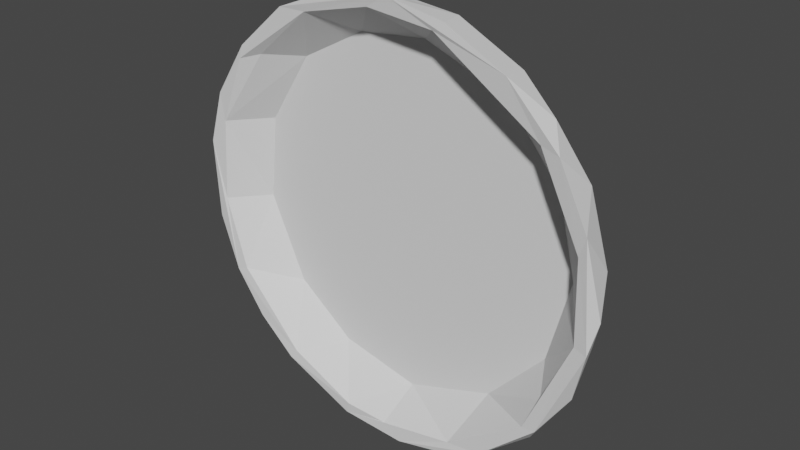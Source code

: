 # Source: Frisbee.blend  (saved by Blender 2.92.15; exported with 4.5.12 LTS)
import bpy
from mathutils import Matrix  # noqa: F401  (used for matrix-valued properties, if any)

bpy.ops.wm.read_factory_settings(use_empty=True)
scene = bpy.context.scene
scene.name = 'Scene'

# ---- collections
col_collection = bpy.data.collections.new('Collection'); scene.collection.children.link(col_collection)

# ---- world
world_world = bpy.data.worlds.new('World'); scene.world = world_world
world_world.use_nodes = True; world_world.node_tree.nodes.clear()
_N = world_world.node_tree.nodes; _L = world_world.node_tree.links
n0 = _N.new('ShaderNodeOutputWorld'); n0.name = 'World Output'; n0.location = (300, 300)
n1 = _N.new('ShaderNodeBackground'); n1.name = 'Background'; n1.location = (10, 300)
n1.inputs[0].default_value = (0.05088, 0.05088, 0.05088, 1.0)
_L.new(n1.outputs[0], n0.inputs[0])
n0.is_active_output = True
world_world.color = (0.05088, 0.05088, 0.05088)
world_world.use_sun_shadow = False
world_world.sun_shadow_jitter_overblur = 0.0

# ---- meshes
me_cylinder = bpy.data.meshes.new('Cylinder')
me_cylinder.from_pydata([(-0.09612, -0.06206, 0.4022), (-0.315, -0.06171, 0.2679), (0.315, 0.003192, -0.2373), (0.3819, 0.003192, -0.09864), (0.3993, -0.003873, 0.0483), (0.3598, -0.002364, 0.1782), (0.232, -0.003692, 0.3279), (0.02224, 0.003191, 0.3938), (-0.1437, -0.003692, 0.375), (-0.3857, -0.006329, 0.117), (-0.2806, 0.002372, -0.2806), (-0.08761, -0.06304, -0.4063), (-0.32, -0.06464, 0.2431), (0.3009, 0.008465, 0.145), (-0.259, 0.008439, -0.2127), (0.1995, 0.00812, 0.2715), (0.03467, 0.008525, 0.3333), (0.1855, 0.008393, -0.2795), (-0.0975, 0.008459, 0.3186), (-0.2276, 0.008263, 0.2483), (-0.3151, 0.008434, 0.1111), (0.3355, 0.008366, -6.601e-08), (0.03158, 0.02285, -0.3562), (0.04221, -0.0638, -0.4115), (0.1435, -0.06206, -0.3878), (0.2183, -0.06429, -0.3506), (0.158, 0.03143, -0.2586), (0.3282, -0.0644, -0.2494), (0.3207, 0.02185, -0.1727), (0.4094, -0.06416, -0.07059), (0.3572, 0.02253, 0.01837), (0.3934, -0.0639, 0.1274), (0.3392, -0.06387, 0.2377), (0.3196, 0.02308, 0.1572), (0.241, -0.06377, 0.3374), (0.127, -0.06171, 0.3936), (0.1407, 0.03258, 0.2659), (0.01474, -0.06364, 0.4143), (0.0505, 0.02711, 0.3457), (-0.214, -0.06404, 0.3552), (-0.1946, 0.03385, 0.2166), (-0.3802, -0.06362, 0.1661), (-0.4104, -0.06404, 0.06398), (-0.3462, 0.02253, 0.1135), (-0.4048, -0.06165, -0.09068), (-0.336, 0.0216, -0.1393), (-0.3646, -0.06413, -0.1946), (-0.3055, -0.06357, -0.2779), (-0.2608, 0.03334, -0.1415), (-0.2311, -0.06351, -0.3435), (-0.1716, 0.02118, -0.323), (0.08076, -0.02756, -0.406), (0.2458, -0.02512, -0.3301), (0.3073, -0.04279, -0.2823), (0.3776, -0.04028, -0.1759), (0.3055, -0.02512, 0.2758), (-0.05957, -0.02512, 0.4072), (-0.3177, -0.02675, -0.2607), (-0.2277, -0.02386, -0.3408), (-0.1008, -0.02512, -0.399), (0.4169, -0.04279, -0.01767), (0.1954, 0.01074, -0.334), (0.2309, 0.02017, 0.2814), (-0.1742, 0.01965, 0.3258), (0.0387, 0.004007, -0.3929), (-0.1301, 0.003192, -0.3723), (-0.3709, -0.00409, -0.1536), (-0.4027, -0.005082, -0.02254), (-0.3338, -0.004091, 0.223), (-0.2482, -0.003873, 0.3165), (0.1106, -0.004505, 0.3884), (0.2718, 0.0344, -0.01633), (-0.02082, 0.03581, -0.24), (0.1498, -0.06083, -0.3617), (0.301, -0.06187, -0.2536), (0.3256, -0.04971, -0.1956), (0.3847, -0.06049, -0.06391), (0.3036, -0.06029, 0.2462), (0.1956, -0.04971, 0.3256), (0.1045, -0.06094, 0.3763), (-0.2812, -0.04971, 0.2554), (-0.08086, -0.06429, -0.3841), (0.3799, -0.06074, 0.08958), (-0.02549, -0.06048, 0.3884), (-0.162, -0.06074, 0.3552), (-0.3751, -0.06052, 0.1107), (-0.3866, -0.06091, -0.04954), (-0.344, -0.06116, -0.1873), (-0.2175, -0.06083, -0.3255), (0.2947, 0.00852, -0.1596), (-0.3327, 0.008471, -0.05184), (0.003545, -0.06112, -0.3893), (-0.1443, 0.008368, -0.3014), (0.01468, 0.008371, -0.3364)], [], [(22, 26, 61), (61, 28, 2), (2, 28, 3), (3, 30, 4), (4, 33, 5), (5, 62, 6), (62, 70, 6), (62, 36, 38), (70, 38, 7), (63, 69, 8), (40, 43, 63), (68, 43, 9), (43, 67, 9), (45, 66, 67), (66, 45, 10), (45, 48, 50), (50, 65, 10), (49, 11, 81), (42, 44, 46), (0, 39, 37), (35, 37, 34), (60, 31, 29), (54, 29, 27), (53, 27, 25), (23, 24, 25), (59, 64, 51), (58, 65, 59), (10, 58, 57), (57, 47, 46), (66, 10, 57), (44, 66, 46), (67, 44, 42), (9, 42, 41), (1, 68, 41), (39, 69, 1), (37, 56, 0), (70, 7, 56), (35, 70, 37), (32, 55, 34), (5, 32, 31), (60, 4, 31), (54, 3, 60), (2, 54, 53), (2, 53, 52), (52, 53, 25), (61, 52, 51), (51, 24, 23), (26, 22, 72), (71, 26, 72), (71, 28, 26), (36, 33, 71), (48, 43, 40), (72, 50, 48), (73, 11, 23), (73, 25, 74), (74, 25, 27), (75, 74, 76), (77, 34, 79), (79, 34, 37), (79, 37, 83), (84, 12, 80), (84, 39, 12), (80, 12, 85), (12, 41, 85), (88, 47, 49), (91, 81, 11), (82, 21, 76), (76, 21, 89), (76, 89, 75), (80, 19, 84), (84, 18, 83), (81, 93, 92), (81, 92, 88), (74, 17, 73), (83, 18, 16), (88, 92, 14), (73, 17, 93), (78, 15, 77), (87, 90, 86), (77, 13, 82), (13, 15, 16), (64, 22, 61), (61, 26, 28), (28, 30, 3), (30, 33, 4), (33, 62, 5), (62, 33, 36), (70, 62, 38), (68, 69, 63, 43), (63, 38, 40), (64, 65, 50, 22), (43, 45, 67), (10, 45, 50), (40, 72, 48), (36, 72, 40), (71, 72, 36), (51, 23, 11, 59), (12, 1, 41), (39, 1, 12), (53, 54, 27), (65, 64, 59), (59, 11, 49, 58), (10, 65, 58), (49, 47, 57, 58), (8, 39, 0, 56), (46, 66, 57), (67, 66, 44), (9, 67, 42), (41, 68, 9), (69, 68, 1), (39, 8, 69), (70, 35, 34, 6), (56, 7, 8), (37, 70, 56), (25, 24, 51, 52), (34, 55, 6), (55, 5, 6), (32, 5, 55), (4, 5, 31), (60, 3, 4), (29, 54, 60), (54, 2, 3), (52, 61, 2), (32, 77, 82, 31), (51, 64, 61), (71, 30, 28), (71, 33, 30), (40, 38, 36), (48, 45, 43), (72, 22, 50), (73, 91, 11), (73, 23, 25), (76, 74, 27), (76, 27, 29), (82, 76, 29), (82, 29, 31), (37, 39, 84, 83), (77, 32, 34), (78, 77, 79), (46, 47, 88, 87), (85, 41, 42), (86, 85, 42), (86, 42, 46), (87, 86, 46), (18, 19, 20, 14), (88, 49, 81), (17, 14, 93), (89, 14, 17), (21, 14, 89), (13, 14, 21), (16, 14, 13), (18, 14, 16), (19, 80, 85, 20), (90, 14, 20), (93, 14, 92), (85, 86, 90), (85, 90, 20), (82, 13, 21), (17, 74, 75, 89), (84, 19, 18), (81, 91, 93), (15, 78, 79, 16), (79, 83, 16), (87, 88, 14), (91, 73, 93), (87, 14, 90), (77, 15, 13), (63, 8, 7, 38)])
_uv = me_cylinder.uv_layers.new(name='UVMap')
_uv.uv.foreach_set('vector', [0.9818, 0.9761, 0.9151, 1.0, 0.9153, 0.9131, 0.9153, 0.9131, 0.8298, 0.9778, 0.8527, 0.8893, 0.8527, 0.8893, 0.8298, 0.9778, 0.7902, 0.8893, 0.7902, 0.8893, 0.7428, 0.9743, 0.7299, 0.8378, 0.7299, 0.8378, 0.6786, 0.9767, 0.6754, 0.8166, 0.6754, 0.8166, 0.6093, 0.9708, 0.5992, 0.8195, 0.6093, 0.9708, 0.5468, 0.7811, 0.5992, 0.8195, 0.6093, 0.9708, 0.5713, 1.0, 0.5186, 0.9748, 0.5468, 0.7811, 0.5186, 0.9748, 0.509, 0.8893, 0.4219, 0.9708, 0.3951, 0.8378, 0.4429, 0.8195, 0.3853, 1.0, 0.3001, 0.9744, 0.4219, 0.9708, 0.3437, 0.835, 0.3001, 0.9744, 0.2969, 0.8317, 0.3001, 0.9744, 0.2413, 0.8333, 0.2969, 0.8317, 0.187, 0.976, 0.1875, 0.835, 0.2413, 0.8333, 0.1875, 0.835, 0.187, 0.976, 0.1251, 0.8893, 0.187, 0.976, 0.1338, 1.0, 0.07819, 0.9728, 0.07819, 0.9728, 0.05351, 0.8893, 0.1251, 0.8893, 0.09171, 0.5529, 0.03369, 0.5364, 0.03126, 0.5, 0.2736, 0.5701, 0.2142, 0.5454, 0.1697, 0.5538, 0.4636, 0.547, 0.4153, 0.542, 0.5064, 0.5245, 0.5491, 0.5324, 0.5064, 0.5245, 0.5969, 0.5574, 0.7568, 0.621, 0.6989, 0.5284, 0.7774, 0.5338, 0.8202, 0.6543, 0.7774, 0.5338, 0.8533, 0.51, 0.8682, 0.621, 0.8533, 0.51, 0.9104, 0.5571, 0.9821, 0.5628, 0.9426, 0.547, 0.9104, 0.5571, 0.03938, 0.7304, 0.007079, 0.8893, 0.0, 0.7304, 0.09376, 0.7304, 0.05351, 0.8893, 0.03938, 0.7304, 0.1251, 0.8893, 0.09376, 0.7304, 0.1406, 0.7304, 0.1406, 0.7304, 0.131, 0.5509, 0.1697, 0.5538, 0.1875, 0.835, 0.1251, 0.8893, 0.1406, 0.7304, 0.2142, 0.5454, 0.1875, 0.835, 0.1697, 0.5538, 0.2413, 0.8333, 0.2142, 0.5454, 0.2736, 0.5701, 0.2969, 0.8317, 0.2736, 0.5701, 0.3152, 0.5427, 0.3616, 0.5324, 0.3437, 0.835, 0.3152, 0.5427, 0.4153, 0.542, 0.3951, 0.8378, 0.3616, 0.5324, 0.5064, 0.5245, 0.4769, 0.7304, 0.4636, 0.547, 0.5468, 0.7811, 0.509, 0.8893, 0.4769, 0.7304, 0.5491, 0.5324, 0.5468, 0.7811, 0.5064, 0.5245, 0.6517, 0.5567, 0.6331, 0.7304, 0.5969, 0.5574, 0.6754, 0.8166, 0.6517, 0.5567, 0.6989, 0.5284, 0.7568, 0.621, 0.7299, 0.8378, 0.6989, 0.5284, 0.8202, 0.6543, 0.7902, 0.8893, 0.7568, 0.621, 0.8527, 0.8893, 0.8202, 0.6543, 0.8682, 0.621, 0.8527, 0.8893, 0.8682, 0.621, 0.8981, 0.7304, 0.8981, 0.7304, 0.8682, 0.621, 0.9104, 0.5571, 0.9153, 0.9131, 0.8981, 0.7304, 0.9688, 0.7304, 0.9688, 0.7304, 0.9426, 0.547, 0.9821, 0.5628, 0.3591, 0.4311, 0.26, 0.4849, 0.2388, 0.4095, 0.4218, 0.2543, 0.3591, 0.4311, 0.2388, 0.4095, 0.4218, 0.2543, 0.451, 0.372, 0.3591, 0.4311, 0.3526, 0.06302, 0.4631, 0.1507, 0.4218, 0.2543, 0.08604, 0.3467, 0.01763, 0.2142, 0.1109, 0.1056, 0.2388, 0.4095, 0.1473, 0.4636, 0.08604, 0.3467, 0.8275, 0.4426, 0.7613, 0.4879, 0.819, 0.4775, 0.8275, 0.4426, 0.8999, 0.4326, 0.9131, 0.3881, 0.9131, 0.3881, 0.8999, 0.4326, 0.9596, 0.3621, 0.9187, 0.3513, 0.9131, 0.3881, 0.9531, 0.2872, 0.9139, 0.1183, 0.8312, 0.02621, 0.8077, 0.05087, 0.8077, 0.05087, 0.8312, 0.02621, 0.7622, 0.01329, 0.8077, 0.05087, 0.7622, 0.01329, 0.7375, 0.04452, 0.6666, 0.0609, 0.5688, 0.1124, 0.603, 0.1146, 0.6666, 0.0609, 0.6533, 0.03564, 0.5688, 0.1124, 0.603, 0.1146, 0.5688, 0.1124, 0.5524, 0.1943, 0.5688, 0.1124, 0.5226, 0.181, 0.5524, 0.1943, 0.6333, 0.4233, 0.5898, 0.4262, 0.6379, 0.4596, 0.7534, 0.4626, 0.704, 0.4723, 0.7613, 0.4879, 0.9538, 0.2039, 0.9461, 0.2499, 0.9531, 0.2872, 0.9531, 0.2872, 0.9461, 0.2499, 0.9224, 0.3434, 0.9531, 0.2872, 0.9224, 0.3434, 0.9187, 0.3513, 0.603, 0.1146, 0.618, 0.106, 0.6666, 0.0609, 0.6666, 0.0609, 0.692, 0.06138, 0.7375, 0.04452, 0.704, 0.4723, 0.7586, 0.4452, 0.665, 0.4275, 0.704, 0.4723, 0.665, 0.4275, 0.6333, 0.4233, 0.9131, 0.3881, 0.8583, 0.4133, 0.8275, 0.4426, 0.7375, 0.04452, 0.692, 0.06138, 0.7703, 0.05492, 0.6333, 0.4233, 0.665, 0.4275, 0.5985, 0.3747, 0.8275, 0.4426, 0.8583, 0.4133, 0.7586, 0.4452, 0.8513, 0.08128, 0.8655, 0.09261, 0.9139, 0.1183, 0.5686, 0.3478, 0.5571, 0.28, 0.5424, 0.2782, 0.9139, 0.1183, 0.9272, 0.1646, 0.9538, 0.2039, 0.9272, 0.1646, 0.8655, 0.09261, 0.7703, 0.05492, 0.9815, 0.8893, 0.9818, 0.9761, 0.9153, 0.9131, 0.9153, 0.9131, 0.9151, 1.0, 0.8298, 0.9778, 0.8298, 0.9778, 0.7428, 0.9743, 0.7902, 0.8893, 0.7428, 0.9743, 0.6786, 0.9767, 0.7299, 0.8378, 0.6786, 0.9767, 0.6093, 0.9708, 0.6754, 0.8166, 0.6093, 0.9708, 0.6786, 0.9767, 0.5713, 1.0, 0.5468, 0.7811, 0.6093, 0.9708, 0.5186, 0.9748, 0.3437, 0.835, 0.3951, 0.8378, 0.4219, 0.9708, 0.3001, 0.9744, 0.4219, 0.9708, 0.5186, 0.9748, 0.3853, 1.0, 0.007079, 0.8893, 0.05351, 0.8893, 0.07819, 0.9728, 0.0078, 0.9761, 0.3001, 0.9744, 0.187, 0.976, 0.2413, 0.8333, 0.1251, 0.8893, 0.187, 0.976, 0.07819, 0.9728, 0.1109, 0.1056, 0.2388, 0.4095, 0.08604, 0.3467, 0.3526, 0.06302, 0.2388, 0.4095, 0.1109, 0.1056, 0.4218, 0.2543, 0.2388, 0.4095, 0.3526, 0.06302, 0.0, 0.7304, 0.0, 0.5765, 0.03369, 0.5364, 0.03938, 0.7304, 0.352, 0.5, 0.3616, 0.5324, 0.3152, 0.5427, 0.4153, 0.542, 0.3616, 0.5324, 0.352, 0.5, 0.8682, 0.621, 0.8202, 0.6543, 0.8533, 0.51, 0.05351, 0.8893, 0.007079, 0.8893, 0.03938, 0.7304, 0.03938, 0.7304, 0.03369, 0.5364, 0.09171, 0.5529, 0.09376, 0.7304, 0.1251, 0.8893, 0.05351, 0.8893, 0.09376, 0.7304, 0.09171, 0.5529, 0.131, 0.5509, 0.1406, 0.7304, 0.09376, 0.7304, 0.4429, 0.8195, 0.4153, 0.542, 0.4636, 0.547, 0.4769, 0.7304, 0.1697, 0.5538, 0.1875, 0.835, 0.1406, 0.7304, 0.2413, 0.8333, 0.1875, 0.835, 0.2142, 0.5454, 0.2969, 0.8317, 0.2413, 0.8333, 0.2736, 0.5701, 0.3152, 0.5427, 0.3437, 0.835, 0.2969, 0.8317, 0.3951, 0.8378, 0.3437, 0.835, 0.3616, 0.5324, 0.4153, 0.542, 0.4429, 0.8195, 0.3951, 0.8378, 0.5468, 0.7811, 0.5491, 0.5324, 0.5969, 0.5574, 0.5992, 0.8195, 0.4769, 0.7304, 0.509, 0.8893, 0.4429, 0.8195, 0.5064, 0.5245, 0.5468, 0.7811, 0.4769, 0.7304, 0.9104, 0.5571, 0.9426, 0.547, 0.9688, 0.7304, 0.8981, 0.7304, 0.5969, 0.5574, 0.6331, 0.7304, 0.5992, 0.8195, 0.6331, 0.7304, 0.6754, 0.8166, 0.5992, 0.8195, 0.6517, 0.5567, 0.6754, 0.8166, 0.6331, 0.7304, 0.7299, 0.8378, 0.6754, 0.8166, 0.6989, 0.5284, 0.7568, 0.621, 0.7902, 0.8893, 0.7299, 0.8378, 0.7774, 0.5338, 0.8202, 0.6543, 0.7568, 0.621, 0.8202, 0.6543, 0.8527, 0.8893, 0.7902, 0.8893, 0.8981, 0.7304, 0.9153, 0.9131, 0.8527, 0.8893, 0.94, 0.1083, 0.9139, 0.1183, 0.9538, 0.2039, 0.9798, 0.1918, 0.9688, 0.7304, 0.9815, 0.8893, 0.9153, 0.9131, 0.4218, 0.2543, 0.4867, 0.2632, 0.451, 0.372, 0.4218, 0.2543, 0.4631, 0.1507, 0.4867, 0.2632, 0.1109, 0.1056, 0.2259, 0.03315, 0.3526, 0.06302, 0.08604, 0.3467, 0.02631, 0.3284, 0.01763, 0.2142, 0.2388, 0.4095, 0.26, 0.4849, 0.1473, 0.4636, 0.8275, 0.4426, 0.7534, 0.4626, 0.7613, 0.4879, 0.8275, 0.4426, 0.819, 0.4775, 0.8999, 0.4326, 0.9531, 0.2872, 0.9131, 0.3881, 0.9596, 0.3621, 0.9531, 0.2872, 0.9596, 0.3621, 0.9845, 0.2842, 0.9538, 0.2039, 0.9531, 0.2872, 0.9845, 0.2842, 0.9538, 0.2039, 0.9845, 0.2842, 0.9798, 0.1918, 0.7622, 0.01329, 0.6533, 0.03564, 0.6666, 0.0609, 0.7375, 0.04452, 0.9139, 0.1183, 0.94, 0.1083, 0.8312, 0.02621, 0.8513, 0.08128, 0.9139, 0.1183, 0.8077, 0.05087, 0.5417, 0.3614, 0.5898, 0.4262, 0.6333, 0.4233, 0.5686, 0.3478, 0.5524, 0.1943, 0.5226, 0.181, 0.5133, 0.2622, 0.5424, 0.2782, 0.5524, 0.1943, 0.5133, 0.2622, 0.5424, 0.2782, 0.5133, 0.2622, 0.5417, 0.3614, 0.5686, 0.3478, 0.5424, 0.2782, 0.5417, 0.3614, 0.692, 0.06138, 0.618, 0.106, 0.5645, 0.1842, 0.5985, 0.3747, 0.6333, 0.4233, 0.6379, 0.4596, 0.704, 0.4723, 0.8583, 0.4133, 0.5985, 0.3747, 0.7586, 0.4452, 0.9224, 0.3434, 0.5985, 0.3747, 0.8583, 0.4133, 0.9461, 0.2499, 0.5985, 0.3747, 0.9224, 0.3434, 0.9272, 0.1646, 0.5985, 0.3747, 0.9461, 0.2499, 0.7703, 0.05492, 0.5985, 0.3747, 0.9272, 0.1646, 0.692, 0.06138, 0.5985, 0.3747, 0.7703, 0.05492, 0.618, 0.106, 0.603, 0.1146, 0.5524, 0.1943, 0.5645, 0.1842, 0.5571, 0.28, 0.5985, 0.3747, 0.5645, 0.1842, 0.7586, 0.4452, 0.5985, 0.3747, 0.665, 0.4275, 0.5524, 0.1943, 0.5424, 0.2782, 0.5571, 0.28, 0.5524, 0.1943, 0.5571, 0.28, 0.5645, 0.1842, 0.9538, 0.2039, 0.9272, 0.1646, 0.9461, 0.2499, 0.8583, 0.4133, 0.9131, 0.3881, 0.9187, 0.3513, 0.9224, 0.3434, 0.6666, 0.0609, 0.618, 0.106, 0.692, 0.06138, 0.704, 0.4723, 0.7534, 0.4626, 0.7586, 0.4452, 0.8655, 0.09261, 0.8513, 0.08128, 0.8077, 0.05087, 0.7703, 0.05492, 0.8077, 0.05087, 0.7375, 0.04452, 0.7703, 0.05492, 0.5686, 0.3478, 0.6333, 0.4233, 0.5985, 0.3747, 0.7534, 0.4626, 0.8275, 0.4426, 0.7586, 0.4452, 0.5686, 0.3478, 0.5985, 0.3747, 0.5571, 0.28, 0.9139, 0.1183, 0.8655, 0.09261, 0.9272, 0.1646, 0.4219, 0.9708, 0.4429, 0.8195, 0.509, 0.8893, 0.5186, 0.9748])
me_cylinder.use_remesh_fix_poles = True
me_cylinder.use_remesh_preserve_attributes = False
me_cylinder.use_mirror_vertex_groups = False
me_cylinder.update()

# ---- objects
ob_cylinder = bpy.data.objects.new('Cylinder', me_cylinder)

# ---- transforms, parenting, visibility, modifiers, constraints
ob_cylinder.location = (0.0, 0.0, 0.0)
ob_cylinder.lineart.crease_threshold = 0.0

# ---- collection membership
col_collection.objects.link(ob_cylinder)

# ---- scene / render settings (as saved in the file)
scene.frame_start = 1; scene.frame_end = 250; scene.frame_set(1)
scene.render.engine = 'BLENDER_EEVEE_NEXT'
scene.cycles.use_denoising = False
scene.cycles.samples = 128
scene.cycles.sampling_pattern = 'TABULATED_SOBOL'
scene.cycles.use_adaptive_sampling = False
scene.cycles.use_light_tree = False
scene.view_settings.view_transform = 'Filmic'
bpy.context.view_layer.update()

# ---- added for rendering (the .blend has no active camera and no usable light): camera, sun
cam_auto = bpy.data.cameras.new('AutoCamera')
cam_auto.lens = 50.0
cam_auto.sensor_width = 36.0
cam_auto.clip_end = 1000.0
ob_auto_camera = bpy.data.objects.new('AutoCamera', cam_auto)
scene.collection.objects.link(ob_auto_camera)
ob_auto_camera.location = (1.08876, -1.31706, 0.869869)
ob_auto_camera.rotation_euler = (1.09748, -7.21219e-08, 0.694738)
scene.camera = ob_auto_camera
light_auto_sun = bpy.data.lights.new('AutoSun', 'SUN')
light_auto_sun.energy = 3.0
light_auto_sun.angle = 0.0523599
ob_auto_sun = bpy.data.objects.new('AutoSun', light_auto_sun)
scene.collection.objects.link(ob_auto_sun)
ob_auto_sun.rotation_euler = (0.872665, 0.174533, 0.523599)
bpy.context.view_layer.update()
